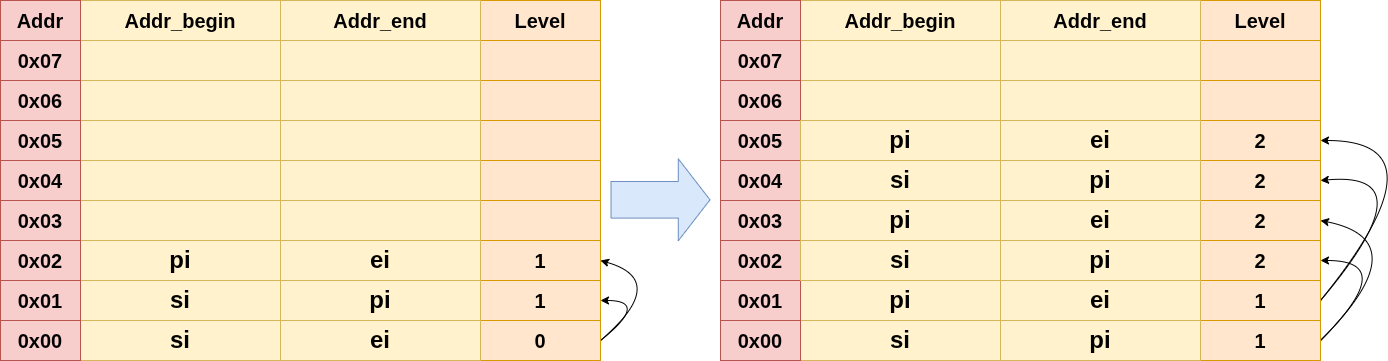

The diagram above was exported from draw.io. Its source (the exported page's mxGraphModel, read from the mxfile embedded in the PNG):
<mxGraphModel dx="1816" dy="2644" grid="1" gridSize="10" guides="1" tooltips="1" connect="1" arrows="1" fold="1" page="1" pageScale="1" pageWidth="850" pageHeight="1100" math="0" shadow="0">
  <root>
    <mxCell id="0" />
    <mxCell id="1" parent="0" />
    <mxCell id="2" value="" style="group" vertex="1" connectable="0" parent="1">
      <mxGeometry x="80" y="-160" width="600" height="40" as="geometry" />
    </mxCell>
    <mxCell id="3" value="&lt;font style=&quot;font-size: 20px;&quot;&gt;&lt;b style=&quot;&quot;&gt;Addr_begin&lt;/b&gt;&lt;/font&gt;" style="whiteSpace=wrap;html=1;fillColor=#fff2cc;strokeColor=#d6b656;" vertex="1" parent="2">
      <mxGeometry x="80" width="200" height="40" as="geometry" />
    </mxCell>
    <mxCell id="4" value="&lt;b&gt;&lt;font style=&quot;font-size: 20px;&quot;&gt;Level&lt;/font&gt;&lt;/b&gt;" style="whiteSpace=wrap;html=1;fillColor=#ffe6cc;strokeColor=#d79b00;" vertex="1" parent="2">
      <mxGeometry x="480" width="120" height="40" as="geometry" />
    </mxCell>
    <mxCell id="5" value="&lt;font style=&quot;font-size: 20px;&quot;&gt;&lt;b&gt;Addr_end&lt;/b&gt;&lt;/font&gt;" style="whiteSpace=wrap;html=1;fillColor=#fff2cc;strokeColor=#d6b656;" vertex="1" parent="2">
      <mxGeometry x="280" width="200" height="40" as="geometry" />
    </mxCell>
    <mxCell id="6" value="&lt;font style=&quot;font-size: 20px;&quot;&gt;&lt;b&gt;Addr&lt;/b&gt;&lt;/font&gt;" style="whiteSpace=wrap;html=1;fillColor=#f8cecc;strokeColor=#b85450;" vertex="1" parent="2">
      <mxGeometry width="80" height="40" as="geometry" />
    </mxCell>
    <mxCell id="110" style="edgeStyle=none;html=1;exitX=1;exitY=0.5;exitDx=0;exitDy=0;entryX=1;entryY=0.5;entryDx=0;entryDy=0;rounded=0;curved=1;" edge="1" parent="1" source="8" target="12">
      <mxGeometry relative="1" as="geometry">
        <mxPoint x="680.0555555555555" y="140" as="targetPoint" />
        <Array as="points">
          <mxPoint x="730" y="140" />
        </Array>
      </mxGeometry>
    </mxCell>
    <mxCell id="111" style="edgeStyle=none;html=1;exitX=1;exitY=0.5;exitDx=0;exitDy=0;entryX=1;entryY=0.5;entryDx=0;entryDy=0;rounded=0;curved=1;" edge="1" parent="1" source="8" target="15">
      <mxGeometry relative="1" as="geometry">
        <Array as="points">
          <mxPoint x="750" y="120" />
        </Array>
      </mxGeometry>
    </mxCell>
    <mxCell id="8" value="&lt;span style=&quot;font-size: 20px;&quot;&gt;&lt;b&gt;0&lt;/b&gt;&lt;/span&gt;" style="whiteSpace=wrap;html=1;fillColor=#ffe6cc;strokeColor=#d79b00;" vertex="1" parent="1">
      <mxGeometry x="560" y="160" width="120" height="40" as="geometry" />
    </mxCell>
    <mxCell id="12" value="&lt;span style=&quot;font-size: 20px;&quot;&gt;&lt;b&gt;1&lt;/b&gt;&lt;/span&gt;" style="whiteSpace=wrap;html=1;fillColor=#ffe6cc;strokeColor=#d79b00;" vertex="1" parent="1">
      <mxGeometry x="560" y="120" width="120" height="40" as="geometry" />
    </mxCell>
    <mxCell id="15" value="&lt;span style=&quot;font-size: 20px;&quot;&gt;&lt;b&gt;1&lt;/b&gt;&lt;/span&gt;" style="whiteSpace=wrap;html=1;fillColor=#ffe6cc;strokeColor=#d79b00;" vertex="1" parent="1">
      <mxGeometry x="560" y="80" width="120" height="40" as="geometry" />
    </mxCell>
    <mxCell id="17" value="" style="whiteSpace=wrap;html=1;fillColor=#fff2cc;strokeColor=#d6b656;" vertex="1" parent="1">
      <mxGeometry x="160" y="40" width="200" height="40" as="geometry" />
    </mxCell>
    <mxCell id="18" value="" style="whiteSpace=wrap;html=1;fillColor=#ffe6cc;strokeColor=#d79b00;" vertex="1" parent="1">
      <mxGeometry x="560" y="40" width="120" height="40" as="geometry" />
    </mxCell>
    <mxCell id="39" value="&lt;font style=&quot;font-size: 24px;&quot;&gt;&lt;b&gt;pi&lt;/b&gt;&lt;/font&gt;" style="whiteSpace=wrap;html=1;fillColor=#fff2cc;strokeColor=#d6b656;" vertex="1" parent="1">
      <mxGeometry x="160" y="80" width="200" height="40" as="geometry" />
    </mxCell>
    <mxCell id="40" value="&lt;font style=&quot;font-size: 24px;&quot;&gt;&lt;b&gt;ei&lt;/b&gt;&lt;/font&gt;" style="whiteSpace=wrap;html=1;fillColor=#fff2cc;strokeColor=#d6b656;" vertex="1" parent="1">
      <mxGeometry x="360" y="80" width="200" height="40" as="geometry" />
    </mxCell>
    <mxCell id="41" value="&lt;font style=&quot;font-size: 24px;&quot;&gt;&lt;b&gt;si&lt;/b&gt;&lt;/font&gt;" style="whiteSpace=wrap;html=1;fillColor=#fff2cc;strokeColor=#d6b656;" vertex="1" parent="1">
      <mxGeometry x="160" y="120" width="200" height="40" as="geometry" />
    </mxCell>
    <mxCell id="42" value="&lt;font style=&quot;font-size: 24px;&quot;&gt;&lt;b&gt;pi&lt;/b&gt;&lt;/font&gt;" style="whiteSpace=wrap;html=1;fillColor=#fff2cc;strokeColor=#d6b656;" vertex="1" parent="1">
      <mxGeometry x="360" y="120" width="200" height="40" as="geometry" />
    </mxCell>
    <mxCell id="43" value="&lt;font style=&quot;font-size: 24px;&quot;&gt;&lt;b&gt;si&lt;/b&gt;&lt;/font&gt;" style="whiteSpace=wrap;html=1;fillColor=#fff2cc;strokeColor=#d6b656;" vertex="1" parent="1">
      <mxGeometry x="160" y="160" width="200" height="40" as="geometry" />
    </mxCell>
    <mxCell id="44" value="&lt;font style=&quot;font-size: 24px;&quot;&gt;&lt;b&gt;ei&lt;/b&gt;&lt;/font&gt;" style="whiteSpace=wrap;html=1;fillColor=#fff2cc;strokeColor=#d6b656;" vertex="1" parent="1">
      <mxGeometry x="360" y="160" width="200" height="40" as="geometry" />
    </mxCell>
    <mxCell id="45" value="" style="whiteSpace=wrap;html=1;fillColor=#fff2cc;strokeColor=#d6b656;" vertex="1" parent="1">
      <mxGeometry x="360" y="40" width="200" height="40" as="geometry" />
    </mxCell>
    <mxCell id="48" value="" style="whiteSpace=wrap;html=1;fillColor=#ffe6cc;strokeColor=#d79b00;" vertex="1" parent="1">
      <mxGeometry x="560" width="120" height="40" as="geometry" />
    </mxCell>
    <mxCell id="49" value="" style="whiteSpace=wrap;html=1;fillColor=#fff2cc;strokeColor=#d6b656;" vertex="1" parent="1">
      <mxGeometry x="360" width="200" height="40" as="geometry" />
    </mxCell>
    <mxCell id="50" value="" style="whiteSpace=wrap;html=1;fillColor=#fff2cc;strokeColor=#d6b656;" vertex="1" parent="1">
      <mxGeometry x="160" width="200" height="40" as="geometry" />
    </mxCell>
    <mxCell id="51" value="" style="whiteSpace=wrap;html=1;fillColor=#ffe6cc;strokeColor=#d79b00;" vertex="1" parent="1">
      <mxGeometry x="560" y="-40" width="120" height="40" as="geometry" />
    </mxCell>
    <mxCell id="52" value="" style="whiteSpace=wrap;html=1;fillColor=#fff2cc;strokeColor=#d6b656;" vertex="1" parent="1">
      <mxGeometry x="360" y="-40" width="200" height="40" as="geometry" />
    </mxCell>
    <mxCell id="53" value="" style="whiteSpace=wrap;html=1;fillColor=#fff2cc;strokeColor=#d6b656;" vertex="1" parent="1">
      <mxGeometry x="160" y="-40" width="200" height="40" as="geometry" />
    </mxCell>
    <mxCell id="54" value="" style="whiteSpace=wrap;html=1;fillColor=#ffe6cc;strokeColor=#d79b00;" vertex="1" parent="1">
      <mxGeometry x="560" y="-80" width="120" height="40" as="geometry" />
    </mxCell>
    <mxCell id="55" value="" style="whiteSpace=wrap;html=1;fillColor=#fff2cc;strokeColor=#d6b656;" vertex="1" parent="1">
      <mxGeometry x="360" y="-80" width="200" height="40" as="geometry" />
    </mxCell>
    <mxCell id="56" value="" style="whiteSpace=wrap;html=1;fillColor=#fff2cc;strokeColor=#d6b656;" vertex="1" parent="1">
      <mxGeometry x="160" y="-80" width="200" height="40" as="geometry" />
    </mxCell>
    <mxCell id="57" value="" style="whiteSpace=wrap;html=1;fillColor=#ffe6cc;strokeColor=#d79b00;" vertex="1" parent="1">
      <mxGeometry x="560" y="-120" width="120" height="40" as="geometry" />
    </mxCell>
    <mxCell id="58" value="" style="whiteSpace=wrap;html=1;fillColor=#fff2cc;strokeColor=#d6b656;" vertex="1" parent="1">
      <mxGeometry x="360" y="-120" width="200" height="40" as="geometry" />
    </mxCell>
    <mxCell id="59" value="" style="whiteSpace=wrap;html=1;fillColor=#fff2cc;strokeColor=#d6b656;" vertex="1" parent="1">
      <mxGeometry x="160" y="-120" width="200" height="40" as="geometry" />
    </mxCell>
    <mxCell id="10" value="&lt;font style=&quot;font-size: 20px;&quot;&gt;&lt;b&gt;0x00&lt;/b&gt;&lt;/font&gt;" style="whiteSpace=wrap;html=1;fillColor=#f8cecc;strokeColor=#b85450;" vertex="1" parent="1">
      <mxGeometry x="80" y="160" width="80" height="40" as="geometry" />
    </mxCell>
    <mxCell id="32" value="&lt;font style=&quot;font-size: 20px;&quot;&gt;&lt;b&gt;0x01&lt;/b&gt;&lt;/font&gt;" style="whiteSpace=wrap;html=1;fillColor=#f8cecc;strokeColor=#b85450;" vertex="1" parent="1">
      <mxGeometry x="80" y="120" width="80" height="40" as="geometry" />
    </mxCell>
    <mxCell id="33" value="&lt;font style=&quot;font-size: 20px;&quot;&gt;&lt;b&gt;0x02&lt;/b&gt;&lt;/font&gt;" style="whiteSpace=wrap;html=1;fillColor=#f8cecc;strokeColor=#b85450;" vertex="1" parent="1">
      <mxGeometry x="80" y="80" width="80" height="40" as="geometry" />
    </mxCell>
    <mxCell id="34" value="&lt;font style=&quot;font-size: 20px;&quot;&gt;&lt;b&gt;0x03&lt;/b&gt;&lt;/font&gt;" style="whiteSpace=wrap;html=1;fillColor=#f8cecc;strokeColor=#b85450;" vertex="1" parent="1">
      <mxGeometry x="80" y="40" width="80" height="40" as="geometry" />
    </mxCell>
    <mxCell id="35" value="&lt;font style=&quot;font-size: 20px;&quot;&gt;&lt;b&gt;0x04&lt;/b&gt;&lt;/font&gt;" style="whiteSpace=wrap;html=1;fillColor=#f8cecc;strokeColor=#b85450;" vertex="1" parent="1">
      <mxGeometry x="80" width="80" height="40" as="geometry" />
    </mxCell>
    <mxCell id="36" value="&lt;font style=&quot;font-size: 20px;&quot;&gt;&lt;b&gt;0x05&lt;/b&gt;&lt;/font&gt;" style="whiteSpace=wrap;html=1;fillColor=#f8cecc;strokeColor=#b85450;" vertex="1" parent="1">
      <mxGeometry x="80" y="-40" width="80" height="40" as="geometry" />
    </mxCell>
    <mxCell id="37" value="&lt;font style=&quot;font-size: 20px;&quot;&gt;&lt;b&gt;0x06&lt;/b&gt;&lt;/font&gt;" style="whiteSpace=wrap;html=1;fillColor=#f8cecc;strokeColor=#b85450;" vertex="1" parent="1">
      <mxGeometry x="80" y="-80" width="80" height="40" as="geometry" />
    </mxCell>
    <mxCell id="38" value="&lt;font style=&quot;font-size: 20px;&quot;&gt;&lt;b&gt;0x07&lt;/b&gt;&lt;/font&gt;" style="whiteSpace=wrap;html=1;fillColor=#f8cecc;strokeColor=#b85450;" vertex="1" parent="1">
      <mxGeometry x="80" y="-120" width="80" height="40" as="geometry" />
    </mxCell>
    <mxCell id="60" value="" style="group" vertex="1" connectable="0" parent="1">
      <mxGeometry x="800" y="-160" width="600" height="40" as="geometry" />
    </mxCell>
    <mxCell id="61" value="&lt;font style=&quot;font-size: 20px;&quot;&gt;&lt;b style=&quot;&quot;&gt;Addr_begin&lt;/b&gt;&lt;/font&gt;" style="whiteSpace=wrap;html=1;fillColor=#fff2cc;strokeColor=#d6b656;" vertex="1" parent="60">
      <mxGeometry x="80" width="200" height="40" as="geometry" />
    </mxCell>
    <mxCell id="62" value="&lt;b&gt;&lt;font style=&quot;font-size: 20px;&quot;&gt;Level&lt;/font&gt;&lt;/b&gt;" style="whiteSpace=wrap;html=1;fillColor=#ffe6cc;strokeColor=#d79b00;" vertex="1" parent="60">
      <mxGeometry x="480" width="120" height="40" as="geometry" />
    </mxCell>
    <mxCell id="63" value="&lt;font style=&quot;font-size: 20px;&quot;&gt;&lt;b&gt;Addr_end&lt;/b&gt;&lt;/font&gt;" style="whiteSpace=wrap;html=1;fillColor=#fff2cc;strokeColor=#d6b656;" vertex="1" parent="60">
      <mxGeometry x="280" width="200" height="40" as="geometry" />
    </mxCell>
    <mxCell id="64" value="&lt;font style=&quot;font-size: 20px;&quot;&gt;&lt;b&gt;Addr&lt;/b&gt;&lt;/font&gt;" style="whiteSpace=wrap;html=1;fillColor=#f8cecc;strokeColor=#b85450;" vertex="1" parent="60">
      <mxGeometry width="80" height="40" as="geometry" />
    </mxCell>
    <mxCell id="112" style="edgeStyle=none;html=1;exitX=1;exitY=0.5;exitDx=0;exitDy=0;entryX=1;entryY=0.5;entryDx=0;entryDy=0;rounded=0;curved=1;" edge="1" parent="1" source="66" target="98">
      <mxGeometry relative="1" as="geometry">
        <Array as="points">
          <mxPoint x="1480" y="100" />
        </Array>
      </mxGeometry>
    </mxCell>
    <mxCell id="113" style="edgeStyle=none;html=1;exitX=1;exitY=0.5;exitDx=0;exitDy=0;entryX=1;entryY=0.5;entryDx=0;entryDy=0;rounded=0;curved=1;" edge="1" parent="1" source="66" target="99">
      <mxGeometry relative="1" as="geometry">
        <Array as="points">
          <mxPoint x="1500" y="80" />
        </Array>
      </mxGeometry>
    </mxCell>
    <mxCell id="66" value="&lt;span style=&quot;font-size: 20px;&quot;&gt;&lt;b&gt;1&lt;/b&gt;&lt;/span&gt;" style="whiteSpace=wrap;html=1;fillColor=#ffe6cc;strokeColor=#d79b00;" vertex="1" parent="1">
      <mxGeometry x="1280" y="160" width="120" height="40" as="geometry" />
    </mxCell>
    <mxCell id="114" style="edgeStyle=none;html=1;exitX=1;exitY=0.5;exitDx=0;exitDy=0;entryX=1;entryY=0.5;entryDx=0;entryDy=0;rounded=0;curved=1;" edge="1" parent="1" source="67" target="104">
      <mxGeometry relative="1" as="geometry">
        <Array as="points">
          <mxPoint x="1510" y="10" />
        </Array>
      </mxGeometry>
    </mxCell>
    <mxCell id="115" style="edgeStyle=none;html=1;exitX=1;exitY=0.5;exitDx=0;exitDy=0;entryX=1;entryY=0.5;entryDx=0;entryDy=0;rounded=0;curved=1;" edge="1" parent="1" source="67" target="105">
      <mxGeometry relative="1" as="geometry">
        <Array as="points">
          <mxPoint x="1530" y="-20" />
        </Array>
      </mxGeometry>
    </mxCell>
    <mxCell id="67" value="&lt;span style=&quot;font-size: 20px;&quot;&gt;&lt;b&gt;1&lt;/b&gt;&lt;/span&gt;" style="whiteSpace=wrap;html=1;fillColor=#ffe6cc;strokeColor=#d79b00;" vertex="1" parent="1">
      <mxGeometry x="1280" y="120" width="120" height="40" as="geometry" />
    </mxCell>
    <mxCell id="70" value="&lt;font style=&quot;font-size: 24px;&quot;&gt;&lt;b&gt;pi&lt;/b&gt;&lt;/font&gt;" style="whiteSpace=wrap;html=1;fillColor=#fff2cc;strokeColor=#d6b656;" vertex="1" parent="1">
      <mxGeometry x="880" y="120" width="200" height="40" as="geometry" />
    </mxCell>
    <mxCell id="71" value="&lt;font style=&quot;font-size: 24px;&quot;&gt;&lt;b&gt;ei&lt;/b&gt;&lt;/font&gt;" style="whiteSpace=wrap;html=1;fillColor=#fff2cc;strokeColor=#d6b656;" vertex="1" parent="1">
      <mxGeometry x="1080" y="120" width="200" height="40" as="geometry" />
    </mxCell>
    <mxCell id="72" value="&lt;font style=&quot;font-size: 24px;&quot;&gt;&lt;b&gt;si&lt;/b&gt;&lt;/font&gt;" style="whiteSpace=wrap;html=1;fillColor=#fff2cc;strokeColor=#d6b656;" vertex="1" parent="1">
      <mxGeometry x="880" y="160" width="200" height="40" as="geometry" />
    </mxCell>
    <mxCell id="73" value="&lt;font style=&quot;font-size: 24px;&quot;&gt;&lt;b&gt;pi&lt;/b&gt;&lt;/font&gt;" style="whiteSpace=wrap;html=1;fillColor=#fff2cc;strokeColor=#d6b656;" vertex="1" parent="1">
      <mxGeometry x="1080" y="160" width="200" height="40" as="geometry" />
    </mxCell>
    <mxCell id="83" value="" style="whiteSpace=wrap;html=1;fillColor=#ffe6cc;strokeColor=#d79b00;" vertex="1" parent="1">
      <mxGeometry x="1280" y="-80" width="120" height="40" as="geometry" />
    </mxCell>
    <mxCell id="84" value="" style="whiteSpace=wrap;html=1;fillColor=#fff2cc;strokeColor=#d6b656;" vertex="1" parent="1">
      <mxGeometry x="1080" y="-80" width="200" height="40" as="geometry" />
    </mxCell>
    <mxCell id="85" value="" style="whiteSpace=wrap;html=1;fillColor=#fff2cc;strokeColor=#d6b656;" vertex="1" parent="1">
      <mxGeometry x="880" y="-80" width="200" height="40" as="geometry" />
    </mxCell>
    <mxCell id="86" value="" style="whiteSpace=wrap;html=1;fillColor=#ffe6cc;strokeColor=#d79b00;" vertex="1" parent="1">
      <mxGeometry x="1280" y="-120" width="120" height="40" as="geometry" />
    </mxCell>
    <mxCell id="87" value="" style="whiteSpace=wrap;html=1;fillColor=#fff2cc;strokeColor=#d6b656;" vertex="1" parent="1">
      <mxGeometry x="1080" y="-120" width="200" height="40" as="geometry" />
    </mxCell>
    <mxCell id="88" value="" style="whiteSpace=wrap;html=1;fillColor=#fff2cc;strokeColor=#d6b656;" vertex="1" parent="1">
      <mxGeometry x="880" y="-120" width="200" height="40" as="geometry" />
    </mxCell>
    <mxCell id="89" value="&lt;font style=&quot;font-size: 20px;&quot;&gt;&lt;b&gt;0x00&lt;/b&gt;&lt;/font&gt;" style="whiteSpace=wrap;html=1;fillColor=#f8cecc;strokeColor=#b85450;" vertex="1" parent="1">
      <mxGeometry x="800" y="160" width="80" height="40" as="geometry" />
    </mxCell>
    <mxCell id="90" value="&lt;font style=&quot;font-size: 20px;&quot;&gt;&lt;b&gt;0x01&lt;/b&gt;&lt;/font&gt;" style="whiteSpace=wrap;html=1;fillColor=#f8cecc;strokeColor=#b85450;" vertex="1" parent="1">
      <mxGeometry x="800" y="120" width="80" height="40" as="geometry" />
    </mxCell>
    <mxCell id="91" value="&lt;font style=&quot;font-size: 20px;&quot;&gt;&lt;b&gt;0x02&lt;/b&gt;&lt;/font&gt;" style="whiteSpace=wrap;html=1;fillColor=#f8cecc;strokeColor=#b85450;" vertex="1" parent="1">
      <mxGeometry x="800" y="80" width="80" height="40" as="geometry" />
    </mxCell>
    <mxCell id="92" value="&lt;font style=&quot;font-size: 20px;&quot;&gt;&lt;b&gt;0x03&lt;/b&gt;&lt;/font&gt;" style="whiteSpace=wrap;html=1;fillColor=#f8cecc;strokeColor=#b85450;" vertex="1" parent="1">
      <mxGeometry x="800" y="40" width="80" height="40" as="geometry" />
    </mxCell>
    <mxCell id="93" value="&lt;font style=&quot;font-size: 20px;&quot;&gt;&lt;b&gt;0x04&lt;/b&gt;&lt;/font&gt;" style="whiteSpace=wrap;html=1;fillColor=#f8cecc;strokeColor=#b85450;" vertex="1" parent="1">
      <mxGeometry x="800" width="80" height="40" as="geometry" />
    </mxCell>
    <mxCell id="94" value="&lt;font style=&quot;font-size: 20px;&quot;&gt;&lt;b&gt;0x05&lt;/b&gt;&lt;/font&gt;" style="whiteSpace=wrap;html=1;fillColor=#f8cecc;strokeColor=#b85450;" vertex="1" parent="1">
      <mxGeometry x="800" y="-40" width="80" height="40" as="geometry" />
    </mxCell>
    <mxCell id="95" value="&lt;font style=&quot;font-size: 20px;&quot;&gt;&lt;b&gt;0x06&lt;/b&gt;&lt;/font&gt;" style="whiteSpace=wrap;html=1;fillColor=#f8cecc;strokeColor=#b85450;" vertex="1" parent="1">
      <mxGeometry x="800" y="-80" width="80" height="40" as="geometry" />
    </mxCell>
    <mxCell id="96" value="&lt;font style=&quot;font-size: 20px;&quot;&gt;&lt;b&gt;0x07&lt;/b&gt;&lt;/font&gt;" style="whiteSpace=wrap;html=1;fillColor=#f8cecc;strokeColor=#b85450;" vertex="1" parent="1">
      <mxGeometry x="800" y="-120" width="80" height="40" as="geometry" />
    </mxCell>
    <mxCell id="97" value="" style="edgeStyle=none;orthogonalLoop=1;jettySize=auto;html=1;shape=flexArrow;rounded=1;startSize=8;endSize=10.241379310344827;endWidth=44.44708680142686;width=36.55172413793104;fillColor=#dae8fc;strokeColor=#6c8ebf;" edge="1" parent="1">
      <mxGeometry width="100" relative="1" as="geometry">
        <mxPoint x="690" y="39.31" as="sourcePoint" />
        <mxPoint x="790" y="39.31" as="targetPoint" />
        <Array as="points" />
      </mxGeometry>
    </mxCell>
    <mxCell id="98" value="&lt;span style=&quot;font-size: 20px;&quot;&gt;&lt;b&gt;2&lt;/b&gt;&lt;/span&gt;" style="whiteSpace=wrap;html=1;fillColor=#ffe6cc;strokeColor=#d79b00;" vertex="1" parent="1">
      <mxGeometry x="1280" y="80" width="120" height="40" as="geometry" />
    </mxCell>
    <mxCell id="99" value="&lt;span style=&quot;font-size: 20px;&quot;&gt;&lt;b&gt;2&lt;/b&gt;&lt;/span&gt;" style="whiteSpace=wrap;html=1;fillColor=#ffe6cc;strokeColor=#d79b00;" vertex="1" parent="1">
      <mxGeometry x="1280" y="40" width="120" height="40" as="geometry" />
    </mxCell>
    <mxCell id="100" value="&lt;font style=&quot;font-size: 24px;&quot;&gt;&lt;b&gt;pi&lt;/b&gt;&lt;/font&gt;" style="whiteSpace=wrap;html=1;fillColor=#fff2cc;strokeColor=#d6b656;" vertex="1" parent="1">
      <mxGeometry x="880" y="40" width="200" height="40" as="geometry" />
    </mxCell>
    <mxCell id="101" value="&lt;font style=&quot;font-size: 24px;&quot;&gt;&lt;b&gt;ei&lt;/b&gt;&lt;/font&gt;" style="whiteSpace=wrap;html=1;fillColor=#fff2cc;strokeColor=#d6b656;" vertex="1" parent="1">
      <mxGeometry x="1080" y="40" width="200" height="40" as="geometry" />
    </mxCell>
    <mxCell id="102" value="&lt;font style=&quot;font-size: 24px;&quot;&gt;&lt;b&gt;si&lt;/b&gt;&lt;/font&gt;" style="whiteSpace=wrap;html=1;fillColor=#fff2cc;strokeColor=#d6b656;" vertex="1" parent="1">
      <mxGeometry x="880" y="80" width="200" height="40" as="geometry" />
    </mxCell>
    <mxCell id="103" value="&lt;font style=&quot;font-size: 24px;&quot;&gt;&lt;b&gt;pi&lt;/b&gt;&lt;/font&gt;" style="whiteSpace=wrap;html=1;fillColor=#fff2cc;strokeColor=#d6b656;" vertex="1" parent="1">
      <mxGeometry x="1080" y="80" width="200" height="40" as="geometry" />
    </mxCell>
    <mxCell id="104" value="&lt;span style=&quot;font-size: 20px;&quot;&gt;&lt;b&gt;2&lt;/b&gt;&lt;/span&gt;" style="whiteSpace=wrap;html=1;fillColor=#ffe6cc;strokeColor=#d79b00;" vertex="1" parent="1">
      <mxGeometry x="1280" width="120" height="40" as="geometry" />
    </mxCell>
    <mxCell id="105" value="&lt;span style=&quot;font-size: 20px;&quot;&gt;&lt;b&gt;2&lt;/b&gt;&lt;/span&gt;" style="whiteSpace=wrap;html=1;fillColor=#ffe6cc;strokeColor=#d79b00;" vertex="1" parent="1">
      <mxGeometry x="1280" y="-40" width="120" height="40" as="geometry" />
    </mxCell>
    <mxCell id="106" value="&lt;font style=&quot;font-size: 24px;&quot;&gt;&lt;b&gt;pi&lt;/b&gt;&lt;/font&gt;" style="whiteSpace=wrap;html=1;fillColor=#fff2cc;strokeColor=#d6b656;" vertex="1" parent="1">
      <mxGeometry x="880" y="-40" width="200" height="40" as="geometry" />
    </mxCell>
    <mxCell id="107" value="&lt;font style=&quot;font-size: 24px;&quot;&gt;&lt;b&gt;ei&lt;/b&gt;&lt;/font&gt;" style="whiteSpace=wrap;html=1;fillColor=#fff2cc;strokeColor=#d6b656;" vertex="1" parent="1">
      <mxGeometry x="1080" y="-40" width="200" height="40" as="geometry" />
    </mxCell>
    <mxCell id="108" value="&lt;font style=&quot;font-size: 24px;&quot;&gt;&lt;b&gt;si&lt;/b&gt;&lt;/font&gt;" style="whiteSpace=wrap;html=1;fillColor=#fff2cc;strokeColor=#d6b656;" vertex="1" parent="1">
      <mxGeometry x="880" width="200" height="40" as="geometry" />
    </mxCell>
    <mxCell id="109" value="&lt;font style=&quot;font-size: 24px;&quot;&gt;&lt;b&gt;pi&lt;/b&gt;&lt;/font&gt;" style="whiteSpace=wrap;html=1;fillColor=#fff2cc;strokeColor=#d6b656;" vertex="1" parent="1">
      <mxGeometry x="1080" width="200" height="40" as="geometry" />
    </mxCell>
  </root>
</mxGraphModel>